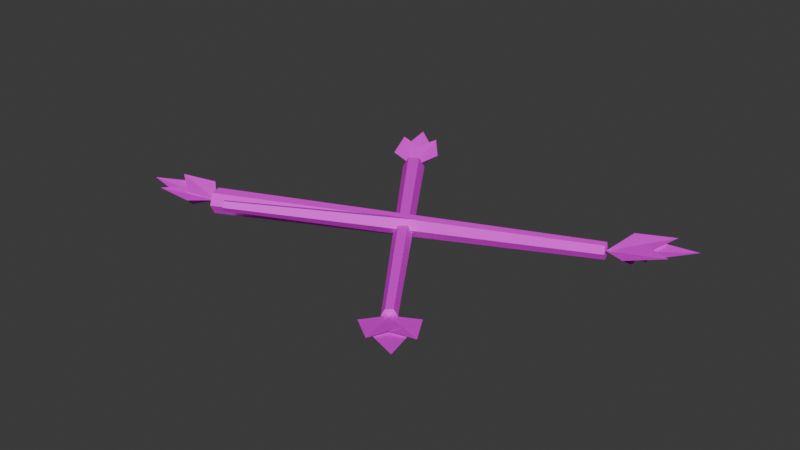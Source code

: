 # Source: branches_source.blend  (saved by Blender 5.0.119; exported with 4.5.12 LTS)
import bpy
from mathutils import Matrix  # noqa: F401  (used for matrix-valued properties, if any)

bpy.ops.wm.read_factory_settings(use_empty=True)
scene = bpy.context.scene
scene.name = 'Scene'

# ---- collections
col_collection = bpy.data.collections.new('Collection'); scene.collection.children.link(col_collection)

# ---- images (referenced by path relative to the original .blend; pixels are not part of the script)
import os
ASSET_DIR = os.environ.get("B2B_ASSET_DIR", "")  # directory of the original .blend (textures are referenced by path, not embedded)
HERE = os.path.dirname(os.path.abspath(__file__))  # packed textures are extracted next to this script under _unpacked/

def load_image(name, relpath, width, height, colorspace="sRGB"):
    """Load a texture the original file referenced (path relative to the .blend, or extracted next to this script)."""
    p = next((c for c in (os.path.join(HERE, relpath), os.path.join(ASSET_DIR, relpath)) if relpath and os.path.exists(c)), "")
    if p:
        img = bpy.data.images.load(p, check_existing=True)
        img.name = name
    else:  # same state as the original file: an image datablock whose file is absent (Cycles renders it pink)
        img = bpy.data.images.new(name, width, height)
        img.source = "FILE"
        img.filepath = "//" + (relpath or name)
    img.colorspace_settings.name = colorspace
    return img
img_palette_png = load_image('palette.png', 'palette.png', 1024, 1024, 'sRGB')

# ---- materials (node trees are filled in below, after node groups)
mat_gamepalette = bpy.data.materials.new('GamePalette')

# ---- material node trees
mat_gamepalette.use_nodes = True; mat_gamepalette.node_tree.nodes.clear()
_N = mat_gamepalette.node_tree.nodes; _L = mat_gamepalette.node_tree.links
n0 = _N.new('ShaderNodeOutputMaterial'); n0.name = 'Material Output'; n0.location = (400, 0)
n1 = _N.new('ShaderNodeBsdfPrincipled'); n1.name = 'Principled BSDF'; n1.location = (100, 0)
n1.inputs[2].default_value = 0.7
n2 = _N.new('ShaderNodeTexImage'); n2.name = 'Image Texture'; n2.location = (-250, 0)
n2.image = img_palette_png
n2.interpolation = 'Closest'
_L.new(n2.outputs[0], n1.inputs[0])
_L.new(n1.outputs[0], n0.inputs[0])
n0.is_active_output = True

# ---- world
world_world = bpy.data.worlds.new('World'); scene.world = world_world
world_world.use_nodes = True; world_world.node_tree.nodes.clear()
_N = world_world.node_tree.nodes; _L = world_world.node_tree.links
n0 = _N.new('ShaderNodeOutputWorld'); n0.name = 'World Output'; n0.location = (200, 100)
n1 = _N.new('ShaderNodeBackground'); n1.name = 'Background'; n1.location = (-200, 100)
n1.inputs[0].default_value = (0.05088, 0.05088, 0.05088, 1.0)
_L.new(n1.outputs[0], n0.inputs[0])
n0.is_active_output = True
world_world.color = (0.05088, 0.05088, 0.05088)
world_world.sun_shadow_jitter_overblur = 0.0

# ---- meshes
me_sticksmesh = bpy.data.meshes.new('SticksMesh')
me_sticksmesh.from_pydata([(-0.7664, -0.1707, 0.04), (0.7399, 0.3104, 0.12), (-0.7604, -0.1961, 0.08498), (0.7436, 0.2947, 0.1477), (-0.7439, -0.2454, 0.08498), (0.7537, 0.2644, 0.1477), (-0.7336, -0.2693, 0.04), (0.7601, 0.2496, 0.12), (-0.7396, -0.2439, -0.004976), (0.7564, 0.2653, 0.09232), (-0.7561, -0.1946, -0.004976), (0.7463, 0.2956, 0.09232), (-0.3127, 0.5769, 0.04), (0.4427, -0.5036, 0.1), (-0.3324, 0.5649, 0.0798), (0.4307, -0.5109, 0.1242), (-0.3697, 0.538, 0.0798), (0.408, -0.5273, 0.1242), (-0.3873, 0.5231, 0.04), (0.3973, -0.5364, 0.1), (-0.3676, 0.5351, 0.000204), (0.4093, -0.5291, 0.07578), (-0.3303, 0.562, 0.000204), (0.432, -0.5127, 0.07578), (0.1422, 0.04914, 0.08), (-0.5072, -0.3979, 0.15), (0.1294, 0.07233, 0.116), (-0.5145, -0.3844, 0.1708), (0.1037, 0.1061, 0.1022), (-0.5295, -0.3649, 0.1629), (0.1005, 0.1038, 0.05775), (-0.5313, -0.3662, 0.1371), (0.1243, 0.0686, 0.044), (-0.5175, -0.3866, 0.1292)], [], [(0, 2, 3, 1), (2, 4, 5, 3), (4, 6, 7, 5), (6, 8, 9, 7), (8, 10, 11, 9), (10, 0, 1, 11), (10, 8, 6, 4, 2, 0), (1, 3, 5, 7, 9, 11), (12, 14, 15, 13), (14, 16, 17, 15), (16, 18, 19, 17), (18, 20, 21, 19), (20, 22, 23, 21), (22, 12, 13, 23), (22, 20, 18, 16, 14, 12), (13, 15, 17, 19, 21, 23), (24, 26, 27, 25), (26, 28, 29, 27), (28, 30, 31, 29), (30, 32, 33, 31), (32, 24, 25, 33), (32, 30, 28, 26, 24), (25, 27, 29, 31, 33)])
_uv = me_sticksmesh.uv_layers.new(name='Float2')
_uv.uv.foreach_set('vector', [0.4375, 0.6875, 0.4375, 0.6875, 0.4375, 0.6875, 0.4375, 0.6875, 0.4375, 0.6875, 0.4375, 0.6875, 0.4375, 0.6875, 0.4375, 0.6875, 0.4375, 0.6875, 0.4375, 0.6875, 0.4375, 0.6875, 0.4375, 0.6875, 0.4375, 0.6875, 0.4375, 0.6875, 0.4375, 0.6875, 0.4375, 0.6875, 0.4375, 0.6875, 0.4375, 0.6875, 0.4375, 0.6875, 0.4375, 0.6875, 0.4375, 0.6875, 0.4375, 0.6875, 0.4375, 0.6875, 0.4375, 0.6875, 0.4375, 0.6875, 0.4375, 0.6875, 0.4375, 0.6875, 0.4375, 0.6875, 0.4375, 0.6875, 0.4375, 0.6875, 0.4375, 0.6875, 0.4375, 0.6875, 0.4375, 0.6875, 0.4375, 0.6875, 0.4375, 0.6875, 0.4375, 0.6875, 0.1875, 0.6875, 0.1875, 0.6875, 0.1875, 0.6875, 0.1875, 0.6875, 0.1875, 0.6875, 0.1875, 0.6875, 0.1875, 0.6875, 0.1875, 0.6875, 0.1875, 0.6875, 0.1875, 0.6875, 0.1875, 0.6875, 0.1875, 0.6875, 0.1875, 0.6875, 0.1875, 0.6875, 0.1875, 0.6875, 0.1875, 0.6875, 0.1875, 0.6875, 0.1875, 0.6875, 0.1875, 0.6875, 0.1875, 0.6875, 0.1875, 0.6875, 0.1875, 0.6875, 0.1875, 0.6875, 0.1875, 0.6875, 0.1875, 0.6875, 0.1875, 0.6875, 0.1875, 0.6875, 0.1875, 0.6875, 0.1875, 0.6875, 0.1875, 0.6875, 0.1875, 0.6875, 0.1875, 0.6875, 0.1875, 0.6875, 0.1875, 0.6875, 0.1875, 0.6875, 0.1875, 0.6875, 0.3125, 0.6875, 0.3125, 0.6875, 0.3125, 0.6875, 0.3125, 0.6875, 0.3125, 0.6875, 0.3125, 0.6875, 0.3125, 0.6875, 0.3125, 0.6875, 0.3125, 0.6875, 0.3125, 0.6875, 0.3125, 0.6875, 0.3125, 0.6875, 0.3125, 0.6875, 0.3125, 0.6875, 0.3125, 0.6875, 0.3125, 0.6875, 0.3125, 0.6875, 0.3125, 0.6875, 0.3125, 0.6875, 0.3125, 0.6875, 0.3125, 0.6875, 0.3125, 0.6875, 0.3125, 0.6875, 0.3125, 0.6875, 0.3125, 0.6875, 0.3125, 0.6875, 0.3125, 0.6875, 0.3125, 0.6875, 0.3125, 0.6875, 0.3125, 0.6875])
me_sticksmesh.materials.append(mat_gamepalette)
me_sticksmesh.update()
me_needlesmesh = bpy.data.meshes.new('NeedlesMesh')
me_needlesmesh.from_pydata([(0.75, 0.28, 0.12), (0.8571, 0.3584, 0.15), (0.8571, 0.2016, 0.15), (0.988, 0.28, 0.17), (0.8571, 0.28, 0.1), (0.75, 0.28, 0.12), (0.8592, 0.4033, 0.15), (0.913, 0.256, 0.15), (1.052, 0.3904, 0.17), (0.8861, 0.3297, 0.1), (0.75, 0.28, 0.12), (0.7862, 0.413, 0.15), (0.8872, 0.2931, 0.15), (0.9427, 0.4423, 0.17), (0.8367, 0.3531, 0.1), (-0.75, -0.22, 0.04), (-0.8503, -0.2831, 0.07), (-0.8405, -0.1435, 0.07), (-0.962, -0.2051, 0.09), (-0.8454, -0.2133, 0.02), (-0.75, -0.22, 0.04), (-0.855, -0.323, 0.07), (-0.8937, -0.1885, 0.07), (-1.026, -0.2995, 0.09), (-0.8743, -0.2558, 0.02), (-0.75, -0.22, 0.04), (-0.7906, -0.3362, 0.07), (-0.8731, -0.2231, 0.07), (-0.9318, -0.3526, 0.09), (-0.8318, -0.2797, 0.02), (-0.35, 0.55, 0.04), (-0.4325, 0.6284, 0.07), (-0.3002, 0.6523, 0.07), (-0.3864, 0.7507, 0.09), (-0.3664, 0.6403, 0.02), (-0.35, 0.55, 0.04), (-0.4707, 0.6233, 0.07), (-0.3547, 0.6911, 0.07), (-0.4893, 0.7882, 0.09), (-0.4127, 0.6572, 0.02), (-0.35, 0.55, 0.04), (-0.4677, 0.5602, 0.07), (-0.382, 0.6638, 0.07), (-0.5164, 0.6878, 0.09), (-0.4249, 0.612, 0.02), (0.42, -0.52, 0.1), (0.5239, -0.5863, 0.13), (0.3882, -0.6391, 0.13), (0.5001, -0.726, 0.15), (0.456, -0.6127, 0.08), (0.42, -0.52, 0.1), (0.5635, -0.573, 0.13), (0.4541, -0.6691, 0.13), (0.6173, -0.7446, 0.15), (0.5088, -0.6211, 0.08), (0.42, -0.52, 0.1), (0.5473, -0.5066, 0.13), (0.4775, -0.6344, 0.13), (0.6254, -0.6322, 0.15), (0.5124, -0.5705, 0.08)], [], [(0, 1, 3), (0, 3, 2), (0, 2, 4), (0, 4, 1), (5, 6, 8), (5, 8, 7), (5, 7, 9), (5, 9, 6), (10, 11, 13), (10, 13, 12), (10, 12, 14), (10, 14, 11), (15, 16, 18), (15, 18, 17), (15, 17, 19), (15, 19, 16), (20, 21, 23), (20, 23, 22), (20, 22, 24), (20, 24, 21), (25, 26, 28), (25, 28, 27), (25, 27, 29), (25, 29, 26), (30, 31, 33), (30, 33, 32), (30, 32, 34), (30, 34, 31), (35, 36, 38), (35, 38, 37), (35, 37, 39), (35, 39, 36), (40, 41, 43), (40, 43, 42), (40, 42, 44), (40, 44, 41), (45, 46, 48), (45, 48, 47), (45, 47, 49), (45, 49, 46), (50, 51, 53), (50, 53, 52), (50, 52, 54), (50, 54, 51), (55, 56, 58), (55, 58, 57), (55, 57, 59), (55, 59, 56)])
_uv = me_needlesmesh.uv_layers.new(name='Float2')
_uv.uv.foreach_set('vector', [0.4375, 0.4375, 0.4375, 0.4375, 0.4375, 0.4375, 0.4375, 0.4375, 0.4375, 0.4375, 0.4375, 0.4375, 0.4375, 0.4375, 0.4375, 0.4375, 0.4375, 0.4375, 0.4375, 0.4375, 0.4375, 0.4375, 0.4375, 0.4375, 0.4375, 0.4375, 0.4375, 0.4375, 0.4375, 0.4375, 0.4375, 0.4375, 0.4375, 0.4375, 0.4375, 0.4375, 0.4375, 0.4375, 0.4375, 0.4375, 0.4375, 0.4375, 0.4375, 0.4375, 0.4375, 0.4375, 0.4375, 0.4375, 0.4375, 0.4375, 0.4375, 0.4375, 0.4375, 0.4375, 0.4375, 0.4375, 0.4375, 0.4375, 0.4375, 0.4375, 0.4375, 0.4375, 0.4375, 0.4375, 0.4375, 0.4375, 0.4375, 0.4375, 0.4375, 0.4375, 0.4375, 0.4375, 0.5625, 0.4375, 0.5625, 0.4375, 0.5625, 0.4375, 0.5625, 0.4375, 0.5625, 0.4375, 0.5625, 0.4375, 0.5625, 0.4375, 0.5625, 0.4375, 0.5625, 0.4375, 0.5625, 0.4375, 0.5625, 0.4375, 0.5625, 0.4375, 0.5625, 0.4375, 0.5625, 0.4375, 0.5625, 0.4375, 0.5625, 0.4375, 0.5625, 0.4375, 0.5625, 0.4375, 0.5625, 0.4375, 0.5625, 0.4375, 0.5625, 0.4375, 0.5625, 0.4375, 0.5625, 0.4375, 0.5625, 0.4375, 0.5625, 0.4375, 0.5625, 0.4375, 0.5625, 0.4375, 0.5625, 0.4375, 0.5625, 0.4375, 0.5625, 0.4375, 0.5625, 0.4375, 0.5625, 0.4375, 0.5625, 0.4375, 0.5625, 0.4375, 0.5625, 0.4375, 0.5625, 0.4375, 0.3125, 0.4375, 0.3125, 0.4375, 0.3125, 0.4375, 0.3125, 0.4375, 0.3125, 0.4375, 0.3125, 0.4375, 0.3125, 0.4375, 0.3125, 0.4375, 0.3125, 0.4375, 0.3125, 0.4375, 0.3125, 0.4375, 0.3125, 0.4375, 0.3125, 0.4375, 0.3125, 0.4375, 0.3125, 0.4375, 0.3125, 0.4375, 0.3125, 0.4375, 0.3125, 0.4375, 0.3125, 0.4375, 0.3125, 0.4375, 0.3125, 0.4375, 0.3125, 0.4375, 0.3125, 0.4375, 0.3125, 0.4375, 0.3125, 0.4375, 0.3125, 0.4375, 0.3125, 0.4375, 0.3125, 0.4375, 0.3125, 0.4375, 0.3125, 0.4375, 0.3125, 0.4375, 0.3125, 0.4375, 0.3125, 0.4375, 0.3125, 0.4375, 0.3125, 0.4375, 0.3125, 0.4375, 0.4375, 0.4375, 0.4375, 0.4375, 0.4375, 0.4375, 0.4375, 0.4375, 0.4375, 0.4375, 0.4375, 0.4375, 0.4375, 0.4375, 0.4375, 0.4375, 0.4375, 0.4375, 0.4375, 0.4375, 0.4375, 0.4375, 0.4375, 0.4375, 0.4375, 0.4375, 0.4375, 0.4375, 0.4375, 0.4375, 0.4375, 0.4375, 0.4375, 0.4375, 0.4375, 0.4375, 0.4375, 0.4375, 0.4375, 0.4375, 0.4375, 0.4375, 0.4375, 0.4375, 0.4375, 0.4375, 0.4375, 0.4375, 0.4375, 0.4375, 0.4375, 0.4375, 0.4375, 0.4375, 0.4375, 0.4375, 0.4375, 0.4375, 0.4375, 0.4375, 0.4375, 0.4375, 0.4375, 0.4375, 0.4375, 0.4375, 0.4375, 0.4375, 0.4375, 0.4375, 0.4375, 0.4375])
me_needlesmesh.materials.append(mat_gamepalette)
me_needlesmesh.update()

# ---- objects
ob_sticks = bpy.data.objects.new('Sticks', me_sticksmesh)
ob_needles = bpy.data.objects.new('Needles', me_needlesmesh)
ob_branches = bpy.data.objects.new('Branches', None)

# ---- transforms, parenting, visibility, modifiers, constraints
ob_sticks.parent = ob_branches
ob_sticks.location = (0.0, 0.0, 0.0)
ob_needles.parent = ob_branches
ob_needles.location = (0.0, 0.0, 0.0)
ob_branches.location = (0.0, 0.0, 0.0)

# ---- collection membership
col_collection.objects.link(ob_sticks)
col_collection.objects.link(ob_needles)
col_collection.objects.link(ob_branches)

# ---- scene / render settings (as saved in the file)
scene.frame_start = 1; scene.frame_end = 250; scene.frame_set(1)
scene.render.engine = 'BLENDER_EEVEE_NEXT'
scene.render.bake_bias = 0.0
scene.render.bake_samples = 0
scene.cycles.sampling_pattern = 'TABULATED_SOBOL'
scene.eevee.use_volume_custom_range = False
bpy.context.view_layer.update()

# ---- added for rendering (the .blend has no active camera and no usable light): camera, sun
cam_auto = bpy.data.cameras.new('AutoCamera')
cam_auto.lens = 50.0
cam_auto.sensor_width = 36.0
cam_auto.clip_end = 1000.0
ob_auto_camera = bpy.data.objects.new('AutoCamera', cam_auto)
scene.collection.objects.link(ob_auto_camera)
ob_auto_camera.location = (2.40832, -2.85248, 1.99912)
ob_auto_camera.rotation_euler = (1.09748, -7.21219e-08, 0.694738)
scene.camera = ob_auto_camera
light_auto_sun = bpy.data.lights.new('AutoSun', 'SUN')
light_auto_sun.energy = 3.0
light_auto_sun.angle = 0.0523599
ob_auto_sun = bpy.data.objects.new('AutoSun', light_auto_sun)
scene.collection.objects.link(ob_auto_sun)
ob_auto_sun.rotation_euler = (0.872665, 0.174533, 0.523599)
bpy.context.view_layer.update()
